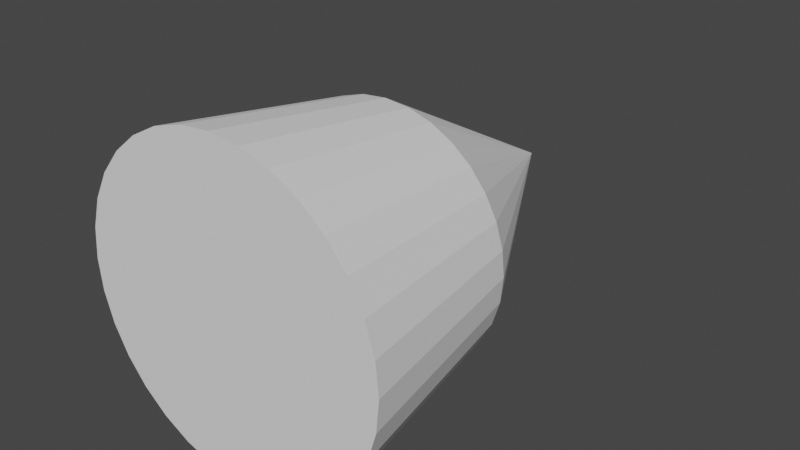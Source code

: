 # Source: hitbox.blend  (saved by Blender 2.82.7; exported with 4.5.12 LTS)
import bpy
from mathutils import Matrix  # noqa: F401  (used for matrix-valued properties, if any)

bpy.ops.wm.read_factory_settings(use_empty=True)
scene = bpy.context.scene
scene.name = 'Scene'

# ---- collections
col_collection = bpy.data.collections.new('Collection'); scene.collection.children.link(col_collection)

# ---- world
world_world = bpy.data.worlds.new('World'); scene.world = world_world
world_world.use_nodes = True; world_world.node_tree.nodes.clear()
_N = world_world.node_tree.nodes; _L = world_world.node_tree.links
n0 = _N.new('ShaderNodeOutputWorld'); n0.name = 'World Output'; n0.location = (300, 300)
n1 = _N.new('ShaderNodeBackground'); n1.name = 'Background'; n1.location = (10, 300)
n1.inputs[0].default_value = (0.05088, 0.05088, 0.05088, 1.0)
_L.new(n1.outputs[0], n0.inputs[0])
n0.is_active_output = True
world_world.color = (0.05088, 0.05088, 0.05088)
world_world.use_sun_shadow = False
world_world.sun_shadow_jitter_overblur = 0.0

# ---- meshes
me_cone = bpy.data.meshes.new('Cone')
me_cone.from_pydata([(2.334e-08, 0.8035, -0.4619), (0.1568, 0.788, -0.4619), (0.3075, 0.7423, -0.4619), (0.4464, 0.6681, -0.4619), (0.5681, 0.5681, -0.4619), (0.6681, 0.4464, -0.4619), (0.7423, 0.3075, -0.4619), (0.788, 0.1568, -0.4619), (0.8035, 1.578e-07, -0.4619), (0.788, -0.1568, -0.4619), (0.7423, -0.3075, -0.4619), (0.6681, -0.4464, -0.4619), (0.5681, -0.5681, -0.4619), (0.4464, -0.6681, -0.4619), (0.3075, -0.7423, -0.4619), (0.1568, -0.788, -0.4619), (-2.385e-07, -0.8035, -0.4619), (-0.1568, -0.788, -0.4619), (-0.3075, -0.7423, -0.4619), (-0.4464, -0.6681, -0.4619), (-0.5681, -0.5681, -0.4619), (-0.6681, -0.4464, -0.4619), (-0.7423, -0.3075, -0.4619), (0.0, 0.0, 1.0), (-0.788, -0.1568, -0.4619), (-0.8035, 8.73e-07, -0.4619), (-0.788, 0.1568, -0.4619), (-0.7423, 0.3075, -0.4619), (-0.6681, 0.4464, -0.4619), (-0.5681, 0.5681, -0.4619), (-0.4464, 0.6681, -0.4619), (-0.3075, 0.7423, -0.4619), (-0.1568, 0.788, -0.4619), (3.921e-08, 1.0, -1.685), (0.1951, 0.9808, -1.685), (0.3827, 0.9239, -1.685), (0.5556, 0.8315, -1.685), (0.7071, 0.7071, -1.685), (0.8315, 0.5556, -1.685), (0.9239, 0.3827, -1.685), (0.9808, 0.1951, -1.685), (1.0, 7.55e-08, -1.685), (0.9808, -0.1951, -1.685), (0.9239, -0.3827, -1.685), (0.8315, -0.5556, -1.685), (0.7071, -0.7071, -1.685), (0.5556, -0.8315, -1.685), (0.3827, -0.9239, -1.685), (0.1951, -0.9808, -1.685), (-2.866e-07, -1.0, -1.685), (-0.1951, -0.9808, -1.685), (-0.3827, -0.9239, -1.685), (-0.5556, -0.8315, -1.685), (-0.7071, -0.7071, -1.685), (-0.8315, -0.5556, -1.685), (-0.9239, -0.3827, -1.685), (-0.9808, -0.1951, -1.685), (-1.0, 9.656e-07, -1.685), (-0.9808, 0.1951, -1.685), (-0.9239, 0.3827, -1.685), (-0.8315, 0.5556, -1.685), (-0.7071, 0.7071, -1.685), (-0.5556, 0.8315, -1.685), (-0.3827, 0.9239, -1.685), (-0.1951, 0.9808, -1.685)], [], [(0, 23, 1), (1, 23, 2), (2, 23, 3), (3, 23, 4), (4, 23, 5), (5, 23, 6), (6, 23, 7), (7, 23, 8), (8, 23, 9), (9, 23, 10), (10, 23, 11), (11, 23, 12), (12, 23, 13), (13, 23, 14), (14, 23, 15), (15, 23, 16), (16, 23, 17), (17, 23, 18), (18, 23, 19), (19, 23, 20), (20, 23, 21), (21, 23, 22), (22, 23, 24), (24, 23, 25), (25, 23, 26), (26, 23, 27), (27, 23, 28), (28, 23, 29), (29, 23, 30), (30, 23, 31), (31, 23, 32), (32, 23, 0), (4, 5, 38, 37), (33, 34, 35, 36, 37, 38, 39, 40, 41, 42, 43, 44, 45, 46, 47, 48, 49, 50, 51, 52, 53, 54, 55, 56, 57, 58, 59, 60, 61, 62, 63, 64), (32, 0, 33, 64), (11, 12, 45, 44), (25, 26, 58, 57), (18, 19, 52, 51), (5, 6, 39, 38), (12, 13, 46, 45), (26, 27, 59, 58), (19, 20, 53, 52), (6, 7, 40, 39), (0, 1, 34, 33), (13, 14, 47, 46), (27, 28, 60, 59), (20, 21, 54, 53), (7, 8, 41, 40), (14, 15, 48, 47), (28, 29, 61, 60), (21, 22, 55, 54), (1, 2, 35, 34), (8, 9, 42, 41), (15, 16, 49, 48), (29, 30, 62, 61), (2, 3, 36, 35), (9, 10, 43, 42), (22, 24, 56, 55), (16, 17, 50, 49), (30, 31, 63, 62), (3, 4, 37, 36), (10, 11, 44, 43), (24, 25, 57, 56), (17, 18, 51, 50), (31, 32, 64, 63)])
_uv = me_cone.uv_layers.new(name='UVMap')
_uv.uv.foreach_set('vector', [0.25, 0.49, 0.25, 0.25, 0.2968, 0.4854, 0.2968, 0.4854, 0.25, 0.25, 0.3418, 0.4717, 0.3418, 0.4717, 0.25, 0.25, 0.3833, 0.4496, 0.3833, 0.4496, 0.25, 0.25, 0.4197, 0.4197, 0.4197, 0.4197, 0.25, 0.25, 0.4496, 0.3833, 0.4496, 0.3833, 0.25, 0.25, 0.4717, 0.3418, 0.4717, 0.3418, 0.25, 0.25, 0.4854, 0.2968, 0.4854, 0.2968, 0.25, 0.25, 0.49, 0.25, 0.49, 0.25, 0.25, 0.25, 0.4854, 0.2032, 0.4854, 0.2032, 0.25, 0.25, 0.4717, 0.1582, 0.4717, 0.1582, 0.25, 0.25, 0.4496, 0.1167, 0.4496, 0.1167, 0.25, 0.25, 0.4197, 0.08029, 0.4197, 0.08029, 0.25, 0.25, 0.3833, 0.05045, 0.3833, 0.05045, 0.25, 0.25, 0.3418, 0.02827, 0.3418, 0.02827, 0.25, 0.25, 0.2968, 0.01461, 0.2968, 0.01461, 0.25, 0.25, 0.25, 0.01, 0.25, 0.01, 0.25, 0.25, 0.2032, 0.01461, 0.2032, 0.01461, 0.25, 0.25, 0.1582, 0.02827, 0.1582, 0.02827, 0.25, 0.25, 0.1167, 0.05045, 0.1167, 0.05045, 0.25, 0.25, 0.08029, 0.08029, 0.08029, 0.08029, 0.25, 0.25, 0.05045, 0.1167, 0.05045, 0.1167, 0.25, 0.25, 0.02827, 0.1582, 0.02827, 0.1582, 0.25, 0.25, 0.01461, 0.2032, 0.01461, 0.2032, 0.25, 0.25, 0.01, 0.25, 0.01, 0.25, 0.25, 0.25, 0.01461, 0.2968, 0.01461, 0.2968, 0.25, 0.25, 0.02827, 0.3418, 0.02827, 0.3418, 0.25, 0.25, 0.05045, 0.3833, 0.05045, 0.3833, 0.25, 0.25, 0.08029, 0.4197, 0.08029, 0.4197, 0.25, 0.25, 0.1167, 0.4496, 0.1167, 0.4496, 0.25, 0.25, 0.1582, 0.4717, 0.1582, 0.4717, 0.25, 0.25, 0.2032, 0.4854, 0.2032, 0.4854, 0.25, 0.25, 0.25, 0.49, 0.4197, 0.4197, 0.4496, 0.3833, 0.4496, 0.3833, 0.4197, 0.4197, 0.75, 0.49, 0.7968, 0.4854, 0.8418, 0.4717, 0.8833, 0.4496, 0.9197, 0.4197, 0.9496, 0.3833, 0.9717, 0.3418, 0.9854, 0.2968, 0.99, 0.25, 0.9854, 0.2032, 0.9717, 0.1582, 0.9496, 0.1167, 0.9197, 0.08029, 0.8833, 0.05045, 0.8418, 0.02827, 0.7968, 0.01461, 0.75, 0.01, 0.7032, 0.01461, 0.6582, 0.02827, 0.6167, 0.05045, 0.5803, 0.08029, 0.5504, 0.1167, 0.5283, 0.1582, 0.5146, 0.2032, 0.51, 0.25, 0.5146, 0.2968, 0.5283, 0.3418, 0.5504, 0.3833, 0.5803, 0.4197, 0.6167, 0.4496, 0.6582, 0.4717, 0.7032, 0.4854, 0.2032, 0.4854, 0.25, 0.49, 0.25, 0.49, 0.2032, 0.4854, 0.4496, 0.1167, 0.4197, 0.08029, 0.4197, 0.08029, 0.4496, 0.1167, 0.01, 0.25, 0.01461, 0.2968, 0.01461, 0.2968, 0.01, 0.25, 0.1582, 0.02827, 0.1167, 0.05045, 0.1167, 0.05045, 0.1582, 0.02827, 0.4496, 0.3833, 0.4717, 0.3418, 0.4717, 0.3418, 0.4496, 0.3833, 0.4197, 0.08029, 0.3833, 0.05045, 0.3833, 0.05045, 0.4197, 0.08029, 0.01461, 0.2968, 0.02827, 0.3418, 0.02827, 0.3418, 0.01461, 0.2968, 0.1167, 0.05045, 0.08029, 0.08029, 0.08029, 0.08029, 0.1167, 0.05045, 0.4717, 0.3418, 0.4854, 0.2968, 0.4854, 0.2968, 0.4717, 0.3418, 0.25, 0.49, 0.2968, 0.4854, 0.2968, 0.4854, 0.25, 0.49, 0.3833, 0.05045, 0.3418, 0.02827, 0.3418, 0.02827, 0.3833, 0.05045, 0.02827, 0.3418, 0.05045, 0.3833, 0.05045, 0.3833, 0.02827, 0.3418, 0.08029, 0.08029, 0.05045, 0.1167, 0.05045, 0.1167, 0.08029, 0.08029, 0.4854, 0.2968, 0.49, 0.25, 0.49, 0.25, 0.4854, 0.2968, 0.3418, 0.02827, 0.2968, 0.01461, 0.2968, 0.01461, 0.3418, 0.02827, 0.05045, 0.3833, 0.08029, 0.4197, 0.08029, 0.4197, 0.05045, 0.3833, 0.05045, 0.1167, 0.02827, 0.1582, 0.02827, 0.1582, 0.05045, 0.1167, 0.2968, 0.4854, 0.3418, 0.4717, 0.3418, 0.4717, 0.2968, 0.4854, 0.49, 0.25, 0.4854, 0.2032, 0.4854, 0.2032, 0.49, 0.25, 0.2968, 0.01461, 0.25, 0.01, 0.25, 0.01, 0.2968, 0.01461, 0.08029, 0.4197, 0.1167, 0.4496, 0.1167, 0.4496, 0.08029, 0.4197, 0.3418, 0.4717, 0.3833, 0.4496, 0.3833, 0.4496, 0.3418, 0.4717, 0.4854, 0.2032, 0.4717, 0.1582, 0.4717, 0.1582, 0.4854, 0.2032, 0.02827, 0.1582, 0.01461, 0.2032, 0.01461, 0.2032, 0.02827, 0.1582, 0.25, 0.01, 0.2032, 0.01461, 0.2032, 0.01461, 0.25, 0.01, 0.1167, 0.4496, 0.1582, 0.4717, 0.1582, 0.4717, 0.1167, 0.4496, 0.3833, 0.4496, 0.4197, 0.4197, 0.4197, 0.4197, 0.3833, 0.4496, 0.4717, 0.1582, 0.4496, 0.1167, 0.4496, 0.1167, 0.4717, 0.1582, 0.01461, 0.2032, 0.01, 0.25, 0.01, 0.25, 0.01461, 0.2032, 0.2032, 0.01461, 0.1582, 0.02827, 0.1582, 0.02827, 0.2032, 0.01461, 0.1582, 0.4717, 0.2032, 0.4854, 0.2032, 0.4854, 0.1582, 0.4717])
me_cone.use_remesh_fix_poles = True
me_cone.use_remesh_preserve_attributes = False
me_cone.use_mirror_vertex_groups = False
me_cone.update()

# ---- objects
ob_cone = bpy.data.objects.new('Cone', me_cone)

# ---- transforms, parenting, visibility, modifiers, constraints
ob_cone.location = (0.0, -1.0, 0.0)
ob_cone.rotation_euler = (-1.571, -0.0, 0.0)
ob_cone.lineart.crease_threshold = 0.0

# ---- collection membership
col_collection.objects.link(ob_cone)

# ---- scene / render settings (as saved in the file)
scene.frame_start = 1; scene.frame_end = 250; scene.frame_set(1)
scene.render.engine = 'BLENDER_EEVEE_NEXT'
scene.cycles.use_denoising = False
scene.cycles.samples = 128
scene.cycles.sampling_pattern = 'TABULATED_SOBOL'
scene.cycles.use_adaptive_sampling = False
scene.cycles.use_light_tree = False
scene.view_settings.view_transform = 'Filmic'
bpy.context.view_layer.update()

# ---- added for rendering (the .blend has no active camera and no usable light): camera, sun
cam_auto = bpy.data.cameras.new('AutoCamera')
cam_auto.lens = 50.0
cam_auto.sensor_width = 36.0
cam_auto.clip_end = 1000.0
ob_auto_camera = bpy.data.objects.new('AutoCamera', cam_auto)
scene.collection.objects.link(ob_auto_camera)
ob_auto_camera.location = (3.60799, -5.67186, 2.88639)
ob_auto_camera.rotation_euler = (1.09748, -7.21219e-08, 0.694738)
scene.camera = ob_auto_camera
light_auto_sun = bpy.data.lights.new('AutoSun', 'SUN')
light_auto_sun.energy = 3.0
light_auto_sun.angle = 0.0523599
ob_auto_sun = bpy.data.objects.new('AutoSun', light_auto_sun)
scene.collection.objects.link(ob_auto_sun)
ob_auto_sun.rotation_euler = (0.872665, 0.174533, 0.523599)
bpy.context.view_layer.update()
